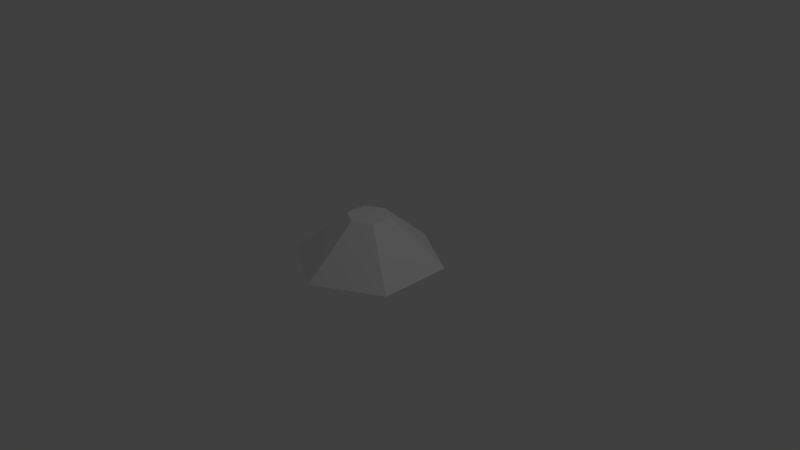 # Source: Hexagon_slope.blend  (saved by Blender 2.79.0; exported with 4.5.12 LTS)
import bpy
from mathutils import Matrix  # noqa: F401  (used for matrix-valued properties, if any)

bpy.ops.wm.read_factory_settings(use_empty=True)
scene = bpy.context.scene
scene.name = 'Scene'

# ---- collections
col_collection_1 = bpy.data.collections.new('Collection 1'); scene.collection.children.link(col_collection_1)

# ---- world
world_world = bpy.data.worlds.new('World'); scene.world = world_world
world_world.color = (0.05088, 0.05088, 0.05088)
world_world.use_sun_shadow = False
world_world.sun_shadow_jitter_overblur = 0.0
world_world.cycles.sampling_method = 'MANUAL'

# ---- cameras
cam_camera = bpy.data.cameras.new('Camera')
cam_camera.clip_end = 100.0
cam_camera.lens = 35.0
cam_camera.sensor_width = 32.0
cam_camera.sensor_height = 18.0
cam_camera.ortho_scale = 7.314
cam_camera.dof.focus_distance = 0.0
cam_camera.dof.aperture_fstop = 128.0

# ---- lights
light_lamp = bpy.data.lights.new('Lamp', 'POINT')
light_lamp.transmission_factor = 0.0
light_lamp.cutoff_distance = 30.0
light_lamp.energy = 100.0
light_lamp.shadow_buffer_clip_start = 1.001
light_lamp.shadow_soft_size = 0.1
light_lamp.shadow_maximum_resolution = 0.006
light_lamp.use_absolute_resolution = True

# ---- meshes
me_cylinder = bpy.data.meshes.new('Cylinder')
me_cylinder.from_pydata([(0.0, -0.05564, -1.0), (-1.426e-08, 0.5567, -0.2824), (0.866, -0.05564, -0.5), (0.2445, 0.5567, -0.1412), (0.866, -0.05564, 0.5), (0.2445, 0.5567, 0.1412), (-8.742e-08, -0.05564, 1.0), (-3.894e-08, 0.5567, 0.2824), (-0.866, -0.05564, 0.5), (-0.2445, 0.5567, 0.1412), (-0.866, -0.05564, -0.5), (-0.2445, 0.5567, -0.1412)], [], [(0, 1, 3, 2), (2, 3, 5, 4), (4, 5, 7, 6), (6, 7, 9, 8), (3, 1, 11, 9, 7, 5), (8, 9, 11, 10), (10, 11, 1, 0), (0, 2, 4, 6, 8, 10)])
me_cylinder.use_remesh_preserve_volume = False
me_cylinder.use_remesh_preserve_attributes = False
me_cylinder.use_mirror_vertex_groups = False
me_cylinder.update()

# ---- objects
ob_cylinder = bpy.data.objects.new('Cylinder', me_cylinder)
ob_lamp = bpy.data.objects.new('Lamp', light_lamp)
ob_camera = bpy.data.objects.new('Camera', cam_camera)

# ---- transforms, parenting, visibility, modifiers, constraints
ob_cylinder.location = (0.0, 0.0, 0.0)
ob_cylinder.rotation_euler = (1.571, -0.0, 0.0)
ob_cylinder.lineart.crease_threshold = 0.0
ob_lamp.location = (4.076, 1.005, 5.904)
ob_lamp.rotation_euler = (0.6503, 0.05522, 1.866)
ob_lamp.lock_rotations_4d = False
ob_lamp.empty_display_type = 'ARROWS'
ob_lamp.color = (0.0, 0.0, 0.0, 0.0)
ob_lamp.lineart.crease_threshold = 0.0
ob_camera.location = (7.481, -6.508, 5.344)
ob_camera.rotation_euler = (1.109, 0.0, 0.8149)
ob_camera.lock_rotations_4d = False
ob_camera.empty_display_type = 'ARROWS'
ob_camera.color = (0.0, 0.0, 0.0, 0.0)
ob_camera.display_type = 'WIRE'
ob_camera.lineart.crease_threshold = 0.0

# ---- collection membership
col_collection_1.objects.link(ob_cylinder)
col_collection_1.objects.link(ob_lamp)
col_collection_1.objects.link(ob_camera)

# ---- scene / render settings (as saved in the file)
scene.camera = ob_camera
scene.frame_start = 1; scene.frame_end = 250; scene.frame_set(1)
scene.render.engine = 'BLENDER_EEVEE_NEXT'
scene.render.resolution_percentage = 50
scene.render.dither_intensity = 0.0
scene.cycles.use_denoising = False
scene.cycles.samples = 128
scene.cycles.sampling_pattern = 'TABULATED_SOBOL'
scene.cycles.use_adaptive_sampling = False
scene.cycles.use_light_tree = False
scene.cycles.blur_glossy = 0.0
scene.cycles.sample_clamp_indirect = 0.0
scene.view_settings.view_transform = 'Standard'
bpy.context.view_layer.update()
